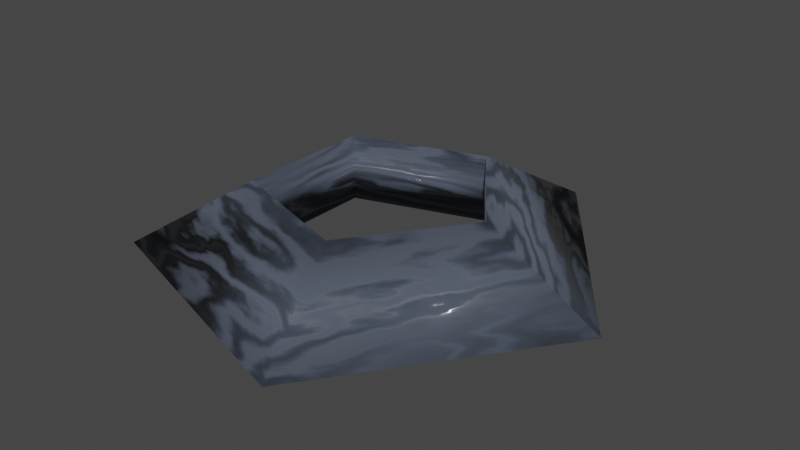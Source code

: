# Source: teleportMig.blend  (saved by Blender 2.91.10; exported with 4.5.12 LTS)
import bpy
from mathutils import Matrix  # noqa: F401  (used for matrix-valued properties, if any)

bpy.ops.wm.read_factory_settings(use_empty=True)
scene = bpy.context.scene
scene.name = 'Scene'

# ---- collections
col_collection = bpy.data.collections.new('Collection'); scene.collection.children.link(col_collection)

# ---- images (referenced by path relative to the original .blend; pixels are not part of the script)
import os
ASSET_DIR = os.environ.get("B2B_ASSET_DIR", "")  # directory of the original .blend (textures are referenced by path, not embedded)
HERE = os.path.dirname(os.path.abspath(__file__))  # packed textures are extracted next to this script under _unpacked/

def load_image(name, relpath, width, height, colorspace="sRGB"):
    """Load a texture the original file referenced (path relative to the .blend, or extracted next to this script)."""
    p = next((c for c in (os.path.join(HERE, relpath), os.path.join(ASSET_DIR, relpath)) if relpath and os.path.exists(c)), "")
    if p:
        img = bpy.data.images.load(p, check_existing=True)
        img.name = name
    else:  # same state as the original file: an image datablock whose file is absent (Cycles renders it pink)
        img = bpy.data.images.new(name, width, height)
        img.source = "FILE"
        img.filepath = "//" + (relpath or name)
    img.colorspace_settings.name = colorspace
    return img
img_texturebake = load_image('texturebake', 'teleportnormal.png', 1024, 1024, 'sRGB')

# ---- materials (node trees are filled in below, after node groups)
mat_material_001 = bpy.data.materials.new('Material.001')

# ---- material node trees
mat_material_001.use_nodes = True; mat_material_001.node_tree.nodes.clear()
_N = mat_material_001.node_tree.nodes; _L = mat_material_001.node_tree.links
n0 = _N.new('ShaderNodeOutputMaterial'); n0.name = 'Material Output'; n0.location = (536, 305)
n1 = _N.new('ShaderNodeTexWave'); n1.name = 'Wave Texture'; n1.location = (-643, 89)
n1.wave_type = 'RINGS'
n1.bands_direction = 'Z'
n1.rings_direction = 'Z'
n1.inputs[1].default_value = 0.9
n1.inputs[2].default_value = 36.7
n1.inputs[3].default_value = 16.0
n1.inputs[4].default_value = 1.4
n1.inputs[5].default_value = 0.4692
n1.inputs[6].default_value = -4.8
n2 = _N.new('ShaderNodeBsdfPrincipled'); n2.name = 'Principled BSDF'; n2.location = (10, 300)
n2.distribution = 'GGX'
n2.subsurface_method = 'BURLEY'
n2.inputs[0].default_value = (0.06948, 0.08385, 0.1149, 1.0)
n2.inputs[3].default_value = 1.45
n2.inputs[13].default_value = 0.5182
n2.inputs[20].default_value = 0.0
n2.inputs[27].default_value = (0.0, 0.0, 0.0, 1.0)
n3 = _N.new('ShaderNodeTexImage'); n3.name = 'Image Texture'; n3.location = (525, 3)
n3.image = img_texturebake
n4 = _N.new('ShaderNodeNormalMap'); n4.name = 'Normal Map'; n4.location = (-353, -53)
n4.inputs[0].default_value = 0.2
_L.new(n2.outputs[0], n0.inputs[0])
_L.new(n1.outputs[0], n2.inputs[2])
_L.new(n1.outputs[0], n4.inputs[1])
_L.new(n4.outputs[0], n2.inputs[5])
n0.is_active_output = True

# ---- world
world_world = bpy.data.worlds.new('World'); scene.world = world_world
world_world.use_nodes = True; world_world.node_tree.nodes.clear()
_N = world_world.node_tree.nodes; _L = world_world.node_tree.links
n0 = _N.new('ShaderNodeOutputWorld'); n0.name = 'World Output'; n0.location = (300, 300)
n1 = _N.new('ShaderNodeBackground'); n1.name = 'Background'; n1.location = (10, 300)
n1.inputs[0].default_value = (0.05088, 0.05088, 0.05088, 1.0)
_L.new(n1.outputs[0], n0.inputs[0])
n0.is_active_output = True
world_world.color = (0.05088, 0.05088, 0.05088)
world_world.use_sun_shadow = False
world_world.sun_shadow_jitter_overblur = 0.0

# ---- meshes
me_torus = bpy.data.meshes.new('Torus')
me_torus.from_pydata([(0.75, 0.0, 0.0), (0.375, 0.0, 0.2165), (0.375, 0.0, -0.002579), (0.2318, 0.7133, 0.0), (0.1159, 0.3566, 0.2165), (0.1159, 0.3566, -0.002579), (-0.6068, 0.4408, 0.0), (-0.3034, 0.2204, 0.2165), (-0.3034, 0.2204, -0.002579), (-0.6068, -0.4408, 0.0), (-0.3034, -0.2204, 0.2165), (-0.3034, -0.2204, -0.002579), (0.2318, -0.7133, 0.0), (0.1159, -0.3566, 0.2165), (0.1159, -0.3566, -0.002579)], [], [(0, 3, 4, 1), (1, 4, 5, 2), (2, 5, 3, 0), (3, 6, 7, 4), (4, 7, 8, 5), (5, 8, 6, 3), (6, 9, 10, 7), (7, 10, 11, 8), (8, 11, 9, 6), (9, 12, 13, 10), (10, 13, 14, 11), (11, 14, 12, 9), (12, 0, 1, 13), (13, 1, 2, 14), (14, 2, 0, 12)])
me_torus.polygons.foreach_set('use_smooth', [True] * 15)
_uv = me_torus.uv_layers.new(name='UVMap')
_uv.uv.foreach_set('vector', [0.2757, 0.5583, 0.018, 0.437, 0.1337, 0.3584, 0.2626, 0.4191, 0.9291, 0.7123, 0.9291, 0.5698, 0.9999, 0.5698, 0.9999, 0.7123, 0.8308, 0.3018, 0.8308, 0.1594, 0.9289, 0.08815, 0.9289, 0.373, 0.018, 0.437, 0.0001197, 0.1527, 0.1248, 0.2163, 0.1337, 0.3584, 0.9291, 0.5698, 0.9291, 0.4274, 0.9999, 0.4274, 0.9999, 0.5698, 0.8308, 0.1594, 0.6954, 0.1154, 0.6579, 0.0001197, 0.9289, 0.08815, 0.0001197, 0.1527, 0.2406, 0.0001197, 0.245, 0.14, 0.1248, 0.2163, 0.9291, 0.4274, 0.9291, 0.285, 0.9999, 0.285, 0.9999, 0.4274, 0.6954, 0.1154, 0.6117, 0.2306, 0.4905, 0.2306, 0.6579, 0.0001197, 0.2406, 0.0001197, 0.4903, 0.1374, 0.3698, 0.2086, 0.245, 0.14, 0.9291, 0.285, 0.9291, 0.1425, 0.9999, 0.1425, 0.9999, 0.285, 0.6117, 0.2306, 0.6954, 0.3458, 0.6579, 0.461, 0.4905, 0.2306, 0.4903, 0.1374, 0.4903, 0.4222, 0.3698, 0.351, 0.3698, 0.2086, 0.9291, 0.1425, 0.9291, 0.0001197, 0.9999, 0.0001197, 0.9999, 0.1425, 0.6954, 0.3458, 0.8308, 0.3018, 0.9288, 0.373, 0.6579, 0.461])
me_torus.materials.append(mat_material_001)
me_torus.use_remesh_fix_poles = True
me_torus.use_remesh_preserve_attributes = False
me_torus.use_mirror_vertex_groups = False
me_torus.update()

# ---- objects
ob_torus = bpy.data.objects.new('Torus', me_torus)

# ---- transforms, parenting, visibility, modifiers, constraints
ob_torus.location = (0.0, 0.0, 0.0)
ob_torus.lineart.crease_threshold = 0.0

# ---- collection membership
col_collection.objects.link(ob_torus)

# ---- scene / render settings (as saved in the file)
scene.frame_start = 1; scene.frame_end = 250; scene.frame_set(1)
scene.render.engine = 'CYCLES'
scene.cycles.use_denoising = False
scene.cycles.samples = 128
scene.cycles.sampling_pattern = 'TABULATED_SOBOL'
scene.cycles.use_adaptive_sampling = False
scene.cycles.use_light_tree = False
scene.cycles.bake_type = 'NORMAL'
scene.view_settings.view_transform = 'Filmic'
bpy.context.view_layer.update()

# ---- added for rendering (the .blend has no active camera and no usable light): camera, sun
cam_auto = bpy.data.cameras.new('AutoCamera')
cam_auto.lens = 50.0
cam_auto.sensor_width = 36.0
cam_auto.clip_end = 1000.0
ob_auto_camera = bpy.data.objects.new('AutoCamera', cam_auto)
scene.collection.objects.link(ob_auto_camera)
ob_auto_camera.location = (1.90439, -2.19933, 1.57318)
ob_auto_camera.rotation_euler = (1.09748, -7.21219e-08, 0.694738)
scene.camera = ob_auto_camera
light_auto_sun = bpy.data.lights.new('AutoSun', 'SUN')
light_auto_sun.energy = 3.0
light_auto_sun.angle = 0.0523599
ob_auto_sun = bpy.data.objects.new('AutoSun', light_auto_sun)
scene.collection.objects.link(ob_auto_sun)
ob_auto_sun.rotation_euler = (0.872665, 0.174533, 0.523599)
bpy.context.view_layer.update()
